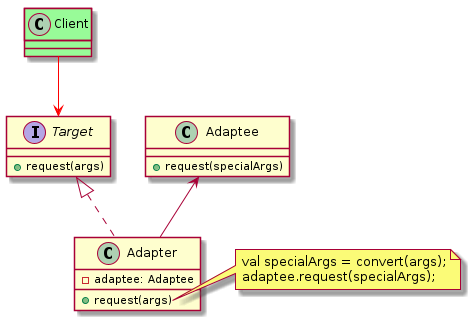

The diagram above was rendered by PlantUML. Its source (embedded in the PNG):
@startuml
interface Target {
    + request(args)
}
class Adapter implements Target {
    - adaptee: Adaptee
    + request(args)
}
note right of Adapter::"request(args)"
    val specialArgs = convert(args);
    adaptee.request(specialArgs);
end note
class Adaptee {
    + request(specialArgs)
}
Adaptee <-- Adapter

class Client #palegreen
Client --[#red]> Target

@enduml